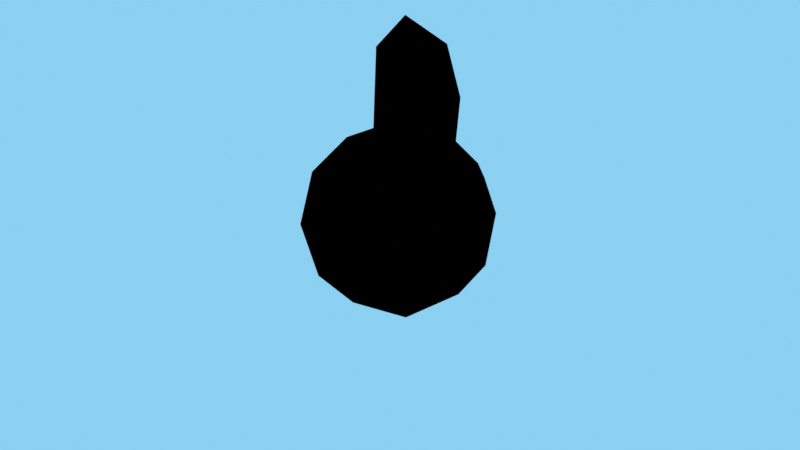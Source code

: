 # Source: bevy_test_gltf.blend  (saved by Blender 3.1.7; exported with 4.5.12 LTS)
import bpy
from mathutils import Matrix  # noqa: F401  (used for matrix-valued properties, if any)

bpy.ops.wm.read_factory_settings(use_empty=True)
scene = bpy.context.scene
scene.name = 'Scene'

# ---- collections
col_collection = bpy.data.collections.new('Collection'); scene.collection.children.link(col_collection)
col_lightning_boy_shader = bpy.data.collections.new('Lightning Boy Shader'); scene.collection.children.link(col_lightning_boy_shader)
col_main_lights = bpy.data.collections.new('Main Lights'); col_lightning_boy_shader.children.link(col_main_lights)
col_virtual_lights = bpy.data.collections.new('Virtual Lights'); col_lightning_boy_shader.children.link(col_virtual_lights)
col_gradients = bpy.data.collections.new('Gradients'); col_lightning_boy_shader.children.link(col_gradients)

# ---- materials (node trees are filled in below, after node groups)
mat_material_001 = bpy.data.materials.new('Material.001')
mat_material_001.use_transparent_shadow = False

# ---- material node trees
mat_material_001.use_nodes = True; mat_material_001.node_tree.nodes.clear()
_N = mat_material_001.node_tree.nodes; _L = mat_material_001.node_tree.links
n0 = _N.new('ShaderNodeOutputMaterial'); n0.name = 'Output'; n0.location = (-3, -11)
n1 = _N.new('NodeUndefined'); n1.name = 'Base Shader'; n1.location = (-243, -11)
n1.inputs[0].default_value = 1.0
n1.inputs[4].default_value = 1.0
n1.inputs[5].default_value = 1.0
n1.inputs[6].default_value = 0.0
n2 = _N.new('NodeUndefined'); n2.name = 'Color'; n2.location = (-423, -171)
n2.hide = True
n2.inputs[0].default_value = (0.1329, 0.1329, 0.1329, 1.0)
n2.inputs[1].default_value = 1.0
n2.inputs[2].default_value = 1.0
n3 = _N.new('NodeUndefined'); n3.name = 'Key Light'; n3.location = (-423, -131)
n3.hide = True
n3.inputs[0].default_value = (0.2874, 0.2874, 0.2874, 1.0)
n3.inputs[1].default_value = 0.5
n3.inputs[2].default_value = 1.0
n3.inputs[3].default_value = 0.0
n3.inputs[4].default_value = 1.0
n3.inputs[5].default_value = (0.0, 0.0, 0.0)
n3.inputs[6].default_value = 0.0
n4 = _N.new('NodeUndefined'); n4.name = 'Specular'; n4.location = (-423, -91)
n4.hide = True
n4.inputs[0].default_value = (1.0, 1.0, 1.0, 1.0)
n4.inputs[1].default_value = 0.0
n4.inputs[2].default_value = 0.5
n4.inputs[3].default_value = (0.0, 0.0, 0.0)
n4.inputs[4].default_value = 0.0
n4.inputs[5].default_value = 1.0
n4.inputs[6].default_value = (0.0, 0.0, 0.0)
n4.inputs[7].default_value = 0.0
_L.new(n1.outputs[0], n0.inputs[0])
_L.new(n2.outputs[0], n1.inputs[3])
_L.new(n3.outputs[0], n1.inputs[2])
_L.new(n4.outputs[0], n1.inputs[1])
n0.is_active_output = True

# ---- world
world_lbs_world_material = bpy.data.worlds.new('LBS World Material'); scene.world = world_lbs_world_material
world_lbs_world_material.use_nodes = True; world_lbs_world_material.node_tree.nodes.clear()
_N = world_lbs_world_material.node_tree.nodes; _L = world_lbs_world_material.node_tree.links
n0 = _N.new('ShaderNodeOutputWorld'); n0.name = 'World Output'; n0.location = (2591, 340)
n1 = _N.new('ShaderNodeValToRGB'); n1.name = 'ColorRamp'; n1.location = (1925, 200)
while len(n1.color_ramp.elements) > 1: n1.color_ramp.elements.remove(n1.color_ramp.elements[-1])
n1.color_ramp.elements[0].position = 0.1682; n1.color_ramp.elements[0].color = (0.2623, 0.6296, 0.8853, 1.0)
_e = n1.color_ramp.elements.new(1.0); _e.color = (0.04222, 0.3236, 0.7727, 1.0)
n2 = _N.new('ShaderNodeTexGradient'); n2.name = 'Gradient Texture'; n2.location = (1705, 136)
n2.gradient_type = 'EASING'
n3 = _N.new('ShaderNodeMapping'); n3.name = 'Mapping'; n3.location = (1388, 152)
n3.width = 240
n3.inputs[1].default_value = (0.25, 0.0, 0.0)
n3.inputs[2].default_value = (0.0, 1.571, 0.0)
n4 = _N.new('ShaderNodeNewGeometry'); n4.name = 'Geometry'; n4.location = (1154, 113)
n5 = _N.new('ShaderNodeMix'); n5.name = 'Mix.001'; n5.location = (2329, 343)
n5.width = 153
n5.data_type = 'RGBA'
n5.inputs[6].default_value = (0.0, 0.0, 0.0, 1.0)
n6 = _N.new('ShaderNodeLightPath'); n6.name = 'Light Path.001'; n6.location = (2055, 313)
_L.new(n4.outputs[0], n3.inputs[0])
_L.new(n3.outputs[0], n2.inputs[0])
_L.new(n2.outputs[0], n1.inputs[0])
_L.new(n5.outputs[2], n0.inputs[0])
_L.new(n6.outputs[0], n5.inputs[0])
_L.new(n1.outputs[0], n5.inputs[7])
n0.is_active_output = True
world_lbs_world_material.color = (0.05088, 0.05088, 0.05088)
world_lbs_world_material.use_sun_shadow = False
world_lbs_world_material.sun_shadow_jitter_overblur = 0.0

# ---- cameras
cam_camera = bpy.data.cameras.new('Camera')
cam_camera.clip_end = 100.0
cam_camera.ortho_scale = 7.314

# ---- lights
light_light = bpy.data.lights.new('Light', 'POINT')
light_light.transmission_factor = 0.0
light_light.energy = 1000.0
light_light.shadow_soft_size = 0.1
light_light.shadow_maximum_resolution = 0.006
light_light.use_absolute_resolution = True
light_sun_001 = bpy.data.lights.new('Sun.001', 'SUN')
light_sun_001.color = (1.0, 0.0, 0.0)
light_sun_001.transmission_factor = 0.0
light_sun_001.angle = 0.0
light_sun_001.energy = 1.0
light_sun_001.shadow_soft_size = 0.125
light_sun_009 = bpy.data.lights.new('Sun.009', 'SUN')
light_sun_009.color = (0.0, 1.0, 0.0)
light_sun_009.transmission_factor = 0.0
light_sun_009.angle = 0.0
light_sun_009.energy = 1.0
light_sun_009.shadow_soft_size = 0.125
light_sun_015 = bpy.data.lights.new('Sun.015', 'SUN')
light_sun_015.color = (0.0, 0.0, 1.0)
light_sun_015.transmission_factor = 0.0
light_sun_015.angle = 0.0
light_sun_015.energy = 1.0
light_sun_015.shadow_soft_size = 0.125
light_virtual_sun_light = bpy.data.lights.new('Virtual Sun Light', 'SUN')
light_virtual_sun_light.color = (1.0, 0.0, 0.0)
light_virtual_sun_light.specular_factor = 0.0
light_virtual_sun_light.transmission_factor = 0.0
light_virtual_sun_light.angle = 0.0
light_virtual_sun_light.energy = 0.0
light_virtual_sun_light.shadow_soft_size = 0.125
light_virtual_point_light = bpy.data.lights.new('Virtual Point Light', 'POINT')
light_virtual_point_light.color = (1.0, 0.0, 0.0)
light_virtual_point_light.specular_factor = 0.0
light_virtual_point_light.transmission_factor = 0.0
light_virtual_point_light.energy = 0.0
light_virtual_point_light.shadow_soft_size = 0.125
light_virtual_point_light.shadow_maximum_resolution = 0.006
light_virtual_point_light.use_absolute_resolution = True
light_virtual_spot_light = bpy.data.lights.new('Virtual Spot Light', 'SPOT')
light_virtual_spot_light.color = (1.0, 0.0, 0.0)
light_virtual_spot_light.specular_factor = 0.0
light_virtual_spot_light.transmission_factor = 0.0
light_virtual_spot_light.energy = 0.0
light_virtual_spot_light.shadow_soft_size = 0.125
light_virtual_spot_light.shadow_maximum_resolution = 0.006
light_virtual_spot_light.use_absolute_resolution = True

# ---- meshes
me_icosphere = bpy.data.meshes.new('Icosphere')
me_icosphere.from_pydata([(0.0, 0.0, -1.0), (0.7236, -0.5257, -0.4472), (-0.2764, -0.8506, -0.4472), (-0.8944, 0.0, -0.4472), (-0.2764, 0.8506, -0.4472), (0.7236, 0.5257, -0.4472), (0.2764, -0.8506, 0.4472), (-0.7236, -0.5257, 0.4472), (-0.7236, 0.5257, 0.4472), (0.2764, 0.8506, 0.4472), (0.8944, 0.0, 0.4472), (0.0, 0.0, 1.0), (-0.1625, -0.5, -0.8507), (0.4253, -0.309, -0.8507), (0.2629, -0.809, -0.5257), (0.8506, 0.0, -0.5257), (0.4253, 0.309, -0.8507), (-0.5257, 0.0, -0.8507), (-0.6882, -0.5, -0.5257), (-0.1625, 0.5, -0.8507), (-0.6882, 0.5, -0.5257), (0.2629, 0.809, -0.5257), (0.9511, -0.309, 0.0), (0.9511, 0.309, 0.0), (0.0, -1.0, 0.0), (0.5878, -0.809, 0.0), (-0.9511, -0.309, 0.0), (-0.5878, -0.809, 0.0), (-0.5878, 0.809, 0.0), (-0.9511, 0.309, 0.0), (0.5878, 0.809, 0.0), (0.0, 1.0, 0.0), (0.6882, -0.5, 0.5257), (-0.2629, -0.809, 0.5257), (-0.8506, 0.0, 0.5257), (-0.2629, 0.809, 0.5257), (0.6882, 0.5, 0.5257), (0.1625, -0.5, 0.8507), (0.5257, 0.0, 0.8507), (-0.4253, -0.309, 0.8507), (-0.4253, 0.309, 0.8507), (0.1625, 0.5, 0.8507), (0.8751, -0.2539, 2.081), (0.3494, -0.2539, 2.23), (0.5119, -0.7538, 2.081), (0.7209, -0.1418, 1.538), (0.3576, -0.6418, 1.538), (0.1952, -0.1418, 1.687), (1.07, -1.159, 1.839), (1.433, -0.659, 1.839), (1.279, -0.547, 1.296), (0.9153, -1.047, 1.296), (0.6373, -0.2569, 1.538), (0.7915, -0.3689, 2.081), (1.195, -0.6621, 1.296), (1.349, -0.7741, 1.839)], [], [(0, 13, 12), (1, 13, 15), (0, 12, 17), (0, 17, 19), (0, 19, 16), (1, 15, 22), (2, 14, 24), (3, 18, 26), (4, 20, 28), (5, 21, 30), (1, 22, 25), (2, 24, 27), (3, 26, 29), (4, 28, 31), (5, 30, 23), (6, 32, 37), (7, 33, 39), (8, 34, 40), (9, 35, 41), (10, 36, 38), (38, 41, 11), (38, 36, 41), (36, 9, 41), (41, 40, 11), (41, 35, 40), (35, 8, 40), (40, 39, 11), (40, 34, 39), (34, 7, 39), (39, 37, 11), (39, 33, 37), (33, 6, 37), (45, 42, 53, 52), (37, 32, 38), (32, 10, 38), (23, 36, 10), (23, 30, 36), (30, 9, 36), (31, 35, 9), (31, 28, 35), (28, 8, 35), (29, 34, 8), (29, 26, 34), (26, 7, 34), (27, 33, 7), (27, 24, 33), (24, 6, 33), (25, 32, 6), (25, 22, 32), (22, 10, 32), (30, 31, 9), (30, 21, 31), (21, 4, 31), (28, 29, 8), (28, 20, 29), (20, 3, 29), (26, 27, 7), (26, 18, 27), (18, 2, 27), (24, 25, 6), (24, 14, 25), (14, 1, 25), (22, 23, 10), (22, 15, 23), (15, 5, 23), (16, 21, 5), (16, 19, 21), (19, 4, 21), (19, 20, 4), (19, 17, 20), (17, 3, 20), (17, 18, 3), (17, 12, 18), (12, 2, 18), (15, 16, 5), (15, 13, 16), (13, 0, 16), (12, 14, 2), (12, 13, 14), (13, 1, 14), (44, 42, 43), (47, 46, 44, 43), (45, 47, 43, 42), (38, 11, 47, 45), (11, 37, 46, 47), (37, 38, 45, 46), (51, 50, 49, 48), (42, 44, 48, 49), (46, 45, 50, 51), (44, 46, 51, 48), (52, 53, 55, 54), (50, 45, 52, 54), (49, 50, 54, 55), (42, 49, 55, 53)])
_uv = me_icosphere.uv_layers.new(name='UVMap')
_uv.uv.foreach_set('vector', [0.1818, 0.0, 0.2273, 0.07873, 0.1364, 0.07873, 0.2727, 0.1575, 0.3182, 0.07873, 0.3636, 0.1575, 0.9091, 0.0, 0.9545, 0.07873, 0.8636, 0.07873, 0.7273, 0.0, 0.7727, 0.07873, 0.6818, 0.07873, 0.5455, 0.0, 0.5909, 0.07873, 0.5, 0.07873, 0.2727, 0.1575, 0.3636, 0.1575, 0.3182, 0.2362, 0.09091, 0.1575, 0.1818, 0.1575, 0.1364, 0.2362, 0.8182, 0.1575, 0.9091, 0.1575, 0.8636, 0.2362, 0.6364, 0.1575, 0.7273, 0.1575, 0.6818, 0.2362, 0.4545, 0.1575, 0.5455, 0.1575, 0.5, 0.2362, 0.2727, 0.1575, 0.3182, 0.2362, 0.2273, 0.2362, 0.09091, 0.1575, 0.1364, 0.2362, 0.04546, 0.2362, 0.8182, 0.1575, 0.8636, 0.2362, 0.7727, 0.2362, 0.6364, 0.1575, 0.6818, 0.2362, 0.5909, 0.2362, 0.4545, 0.1575, 0.5, 0.2362, 0.4091, 0.2362, 0.1818, 0.3149, 0.2727, 0.3149, 0.2273, 0.3937, 0.0, 0.3149, 0.09091, 0.3149, 0.04546, 0.3937, 0.7273, 0.3149, 0.8182, 0.3149, 0.7727, 0.3937, 0.5455, 0.3149, 0.6364, 0.3149, 0.5909, 0.3937, 0.3636, 0.3149, 0.4545, 0.3149, 0.4091, 0.3937, 0.4091, 0.3937, 0.5, 0.3937, 0.4545, 0.4724, 0.4091, 0.3937, 0.4545, 0.3149, 0.5, 0.3937, 0.4545, 0.3149, 0.5455, 0.3149, 0.5, 0.3937, 0.5909, 0.3937, 0.6818, 0.3937, 0.6364, 0.4724, 0.5909, 0.3937, 0.6364, 0.3149, 0.6818, 0.3937, 0.6364, 0.3149, 0.7273, 0.3149, 0.6818, 0.3937, 0.7727, 0.3937, 0.8636, 0.3937, 0.8182, 0.4724, 0.7727, 0.3937, 0.8182, 0.3149, 0.8636, 0.3937, 0.8182, 0.3149, 0.9091, 0.3149, 0.8636, 0.3937, 0.04546, 0.3937, 0.1364, 0.3937, 0.09091, 0.4724, 0.04546, 0.3937, 0.09091, 0.3149, 0.1364, 0.3937, 0.09091, 0.3149, 0.1818, 0.3149, 0.1364, 0.3937, 0.4091, 0.3937, 0.4091, 0.3937, 0.4091, 0.3937, 0.4091, 0.3937, 0.2273, 0.3937, 0.2727, 0.3149, 0.3182, 0.3937, 0.2727, 0.3149, 0.3636, 0.3149, 0.3182, 0.3937, 0.4091, 0.2362, 0.4545, 0.3149, 0.3636, 0.3149, 0.4091, 0.2362, 0.5, 0.2362, 0.4545, 0.3149, 0.5, 0.2362, 0.5455, 0.3149, 0.4545, 0.3149, 0.5909, 0.2362, 0.6364, 0.3149, 0.5455, 0.3149, 0.5909, 0.2362, 0.6818, 0.2362, 0.6364, 0.3149, 0.6818, 0.2362, 0.7273, 0.3149, 0.6364, 0.3149, 0.7727, 0.2362, 0.8182, 0.3149, 0.7273, 0.3149, 0.7727, 0.2362, 0.8636, 0.2362, 0.8182, 0.3149, 0.8636, 0.2362, 0.9091, 0.3149, 0.8182, 0.3149, 0.04546, 0.2362, 0.09091, 0.3149, 0.0, 0.3149, 0.04546, 0.2362, 0.1364, 0.2362, 0.09091, 0.3149, 0.1364, 0.2362, 0.1818, 0.3149, 0.09091, 0.3149, 0.2273, 0.2362, 0.2727, 0.3149, 0.1818, 0.3149, 0.2273, 0.2362, 0.3182, 0.2362, 0.2727, 0.3149, 0.3182, 0.2362, 0.3636, 0.3149, 0.2727, 0.3149, 0.5, 0.2362, 0.5909, 0.2362, 0.5455, 0.3149, 0.5, 0.2362, 0.5455, 0.1575, 0.5909, 0.2362, 0.5455, 0.1575, 0.6364, 0.1575, 0.5909, 0.2362, 0.6818, 0.2362, 0.7727, 0.2362, 0.7273, 0.3149, 0.6818, 0.2362, 0.7273, 0.1575, 0.7727, 0.2362, 0.7273, 0.1575, 0.8182, 0.1575, 0.7727, 0.2362, 0.8636, 0.2362, 0.9545, 0.2362, 0.9091, 0.3149, 0.8636, 0.2362, 0.9091, 0.1575, 0.9545, 0.2362, 0.9091, 0.1575, 1.0, 0.1575, 0.9545, 0.2362, 0.1364, 0.2362, 0.2273, 0.2362, 0.1818, 0.3149, 0.1364, 0.2362, 0.1818, 0.1575, 0.2273, 0.2362, 0.1818, 0.1575, 0.2727, 0.1575, 0.2273, 0.2362, 0.3182, 0.2362, 0.4091, 0.2362, 0.3636, 0.3149, 0.3182, 0.2362, 0.3636, 0.1575, 0.4091, 0.2362, 0.3636, 0.1575, 0.4545, 0.1575, 0.4091, 0.2362, 0.5, 0.07873, 0.5455, 0.1575, 0.4545, 0.1575, 0.5, 0.07873, 0.5909, 0.07873, 0.5455, 0.1575, 0.5909, 0.07873, 0.6364, 0.1575, 0.5455, 0.1575, 0.6818, 0.07873, 0.7273, 0.1575, 0.6364, 0.1575, 0.6818, 0.07873, 0.7727, 0.07873, 0.7273, 0.1575, 0.7727, 0.07873, 0.8182, 0.1575, 0.7273, 0.1575, 0.8636, 0.07873, 0.9091, 0.1575, 0.8182, 0.1575, 0.8636, 0.07873, 0.9545, 0.07873, 0.9091, 0.1575, 0.9545, 0.07873, 1.0, 0.1575, 0.9091, 0.1575, 0.3636, 0.1575, 0.4091, 0.07873, 0.4545, 0.1575, 0.3636, 0.1575, 0.3182, 0.07873, 0.4091, 0.07873, 0.3182, 0.07873, 0.3636, 0.0, 0.4091, 0.07873, 0.1364, 0.07873, 0.1818, 0.1575, 0.09091, 0.1575, 0.1364, 0.07873, 0.2273, 0.07873, 0.1818, 0.1575, 0.2273, 0.07873, 0.2727, 0.1575, 0.1818, 0.1575, 0.2273, 0.3937, 0.3182, 0.3937, 0.2727, 0.4724, 0.09091, 0.4724, 0.1364, 0.3937, 0.1364, 0.3937, 0.09091, 0.4724, 0.4091, 0.3937, 0.4545, 0.4724, 0.4545, 0.4724, 0.4091, 0.3937, 0.4091, 0.3937, 0.4545, 0.4724, 0.4545, 0.4724, 0.4091, 0.3937, 0.09091, 0.4724, 0.1364, 0.3937, 0.1364, 0.3937, 0.09091, 0.4724, 0.2273, 0.3937, 0.3182, 0.3937, 0.3182, 0.3937, 0.2273, 0.3937, 0.2273, 0.3937, 0.3182, 0.3937, 0.3182, 0.3937, 0.2273, 0.3937, 0.3182, 0.3937, 0.2273, 0.3937, 0.2273, 0.3937, 0.3182, 0.3937, 0.2273, 0.3937, 0.3182, 0.3937, 0.3182, 0.3937, 0.2273, 0.3937, 0.1364, 0.3937, 0.1364, 0.3937, 0.1364, 0.3937, 0.1364, 0.3937, 0.4091, 0.3937, 0.4091, 0.3937, 0.4091, 0.3937, 0.4091, 0.3937, 0.3182, 0.3937, 0.3182, 0.3937, 0.3182, 0.3937, 0.3182, 0.3937, 0.3182, 0.3937, 0.3182, 0.3937, 0.3182, 0.3937, 0.3182, 0.3937, 0.3182, 0.3937, 0.3182, 0.3937, 0.3182, 0.3937, 0.3182, 0.3937])
me_icosphere.materials.append(mat_material_001)
me_icosphere.use_remesh_fix_poles = True
me_icosphere.use_remesh_preserve_attributes = False
me_icosphere.update()

# ---- objects
ob_light = bpy.data.objects.new('Light', light_light)
ob_camera = bpy.data.objects.new('Camera', cam_camera)
ob_icosphere = bpy.data.objects.new('Icosphere', me_icosphere)
ob_key_light__character = bpy.data.objects.new('Key Light (Character) ', light_sun_001)
ob_key_light__background = bpy.data.objects.new('Key Light (Background) ', light_sun_009)
ob_key_light__extra = bpy.data.objects.new('Key Light (Extra) ', light_sun_015)
ob_virtual_sun_light = bpy.data.objects.new('Virtual Sun Light', light_virtual_sun_light)
ob_virtual_point_light = bpy.data.objects.new('Virtual Point Light', light_virtual_point_light)
ob_virtual_spot_light = bpy.data.objects.new('Virtual Spot Light', light_virtual_spot_light)
ob_spherical_gradient = bpy.data.objects.new('Spherical Gradient', None)
ob_linear_gradient = bpy.data.objects.new('Linear Gradient', None)

# ---- transforms, parenting, visibility, modifiers, constraints
ob_light.location = (4.076, 1.005, 5.904)
ob_light.rotation_euler = (0.6503, 0.05522, 1.866)
ob_light.lock_rotations_4d = False
ob_light.empty_display_type = 'ARROWS'
ob_light.color = (0.0, 0.0, 0.0, 0.0)
ob_light.hide_viewport = True
ob_light.hide_render = True
ob_light.lineart.crease_threshold = 0.0
ob_camera.location = (7.359, -6.926, 4.958)
ob_camera.rotation_euler = (1.109, 0.0, 0.8149)
ob_camera.lock_rotations_4d = False
ob_camera.empty_display_type = 'ARROWS'
ob_camera.color = (0.0, 0.0, 0.0, 0.0)
ob_camera.display_type = 'WIRE'
ob_camera.lineart.crease_threshold = 0.0
ob_icosphere.location = (0.0, 0.0, 0.0)
ob_key_light__character.location = (-2.908, 11.42, 10.68)
ob_key_light__character.rotation_euler = (0.0, -0.0, 1.571)
ob_key_light__character.show_name = True
ob_key_light__character.lineart.crease_threshold = 0.0
ob_key_light__background.location = (0.2544, 11.42, 7.941)
ob_key_light__background.rotation_euler = (0.0, -0.0, 1.571)
ob_key_light__background.show_name = True
ob_key_light__background.lineart.crease_threshold = 0.0
ob_key_light__extra.location = (3.452, 11.42, 5.927)
ob_key_light__extra.rotation_euler = (0.0, -0.0, 1.571)
ob_key_light__extra.show_name = True
ob_key_light__extra.lineart.crease_threshold = 0.0
ob_virtual_sun_light.location = (-15.26, 11.42, 10.01)
ob_virtual_sun_light.rotation_euler = (0.0, -0.0, 1.571)
ob_virtual_sun_light.show_name = True
ob_virtual_sun_light.lineart.crease_threshold = 0.0
ob_virtual_point_light.location = (-11.84, 11.42, 6.69)
ob_virtual_point_light.rotation_euler = (0.0, -0.0, 1.571)
ob_virtual_point_light.show_name = True
ob_virtual_point_light.lineart.crease_threshold = 0.0
ob_virtual_spot_light.location = (-9.018, 11.42, 4.06)
ob_virtual_spot_light.rotation_euler = (0.0, -0.0, 1.571)
ob_virtual_spot_light.show_name = True
ob_virtual_spot_light.lineart.crease_threshold = 0.0
ob_spherical_gradient.location = (20.84, 11.42, 5.014)
ob_spherical_gradient.rotation_euler = (0.0, -0.0, 1.571)
ob_spherical_gradient.empty_display_type = 'SPHERE'
ob_spherical_gradient.show_name = True
ob_spherical_gradient.lineart.crease_threshold = 0.0
ob_linear_gradient.location = (13.88, 11.42, 4.931)
ob_linear_gradient.rotation_euler = (0.0, -0.0, 1.571)
ob_linear_gradient.empty_display_type = 'SINGLE_ARROW'
ob_linear_gradient.empty_display_size = 3.0
ob_linear_gradient.show_name = True
ob_linear_gradient.lineart.crease_threshold = 0.0

# ---- collection membership
col_collection.objects.link(ob_light)
col_collection.objects.link(ob_camera)
col_collection.objects.link(ob_icosphere)
col_main_lights.objects.link(ob_key_light__character)
col_main_lights.objects.link(ob_key_light__background)
col_main_lights.objects.link(ob_key_light__extra)
col_virtual_lights.objects.link(ob_virtual_sun_light)
col_virtual_lights.objects.link(ob_virtual_point_light)
col_virtual_lights.objects.link(ob_virtual_spot_light)
col_gradients.objects.link(ob_spherical_gradient)
col_gradients.objects.link(ob_linear_gradient)

# ---- scene / render settings (as saved in the file)
scene.camera = ob_camera
scene.frame_start = 1; scene.frame_end = 250; scene.frame_set(1)
scene.render.engine = 'BLENDER_EEVEE_NEXT'
scene.cycles.sampling_pattern = 'TABULATED_SOBOL'
scene.cycles.use_light_tree = False
scene.view_settings.view_transform = 'Standard'
bpy.context.view_layer.update()
